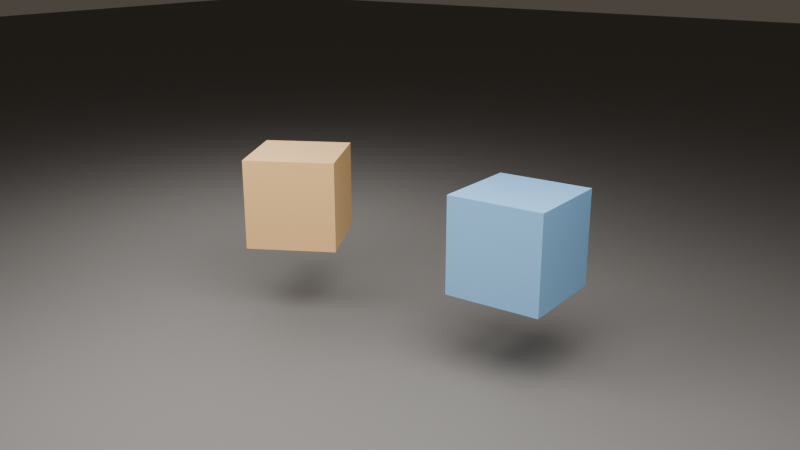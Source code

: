# Source: L04_set_position_vs_transform.blend  (saved by Blender 5.2.45; exported with 4.5.12 LTS)
import bpy
from mathutils import Matrix  # noqa: F401  (used for matrix-valued properties, if any)

bpy.ops.wm.read_factory_settings(use_empty=True)
scene = bpy.context.scene
scene.name = 'Scene'

# ---- materials (node trees are filled in below, after node groups)
mat_l04_groundmat = bpy.data.materials.new('L04_GroundMat')
mat_l04_transformmat = bpy.data.materials.new('L04_TransformMat')
mat_l04_setposmat = bpy.data.materials.new('L04_SetPosMat')

# ---- node groups
ng_l04_setposition_vs_transform = bpy.data.node_groups.new('L04_SetPosition_vs_Transform', 'GeometryNodeTree')
_s = ng_l04_setposition_vs_transform.interface.new_socket(name='Geometry', in_out='OUTPUT', socket_type='NodeSocketGeometry')
_s = ng_l04_setposition_vs_transform.interface.new_socket(name='Geometry', in_out='INPUT', socket_type='NodeSocketGeometry')
_s = ng_l04_setposition_vs_transform.interface.new_socket(name='Lift', in_out='INPUT', socket_type='NodeSocketFloat')
_s.default_value = 0.8
_s.min_value = -3.0
_s.max_value = 5.0
_s.description = '两块方块一起往上抬的高度（米）'
_s = ng_l04_setposition_vs_transform.interface.new_socket(name='Yaw', in_out='INPUT', socket_type='NodeSocketFloat')
_s.default_value = 0.5
_s.min_value = -6.283
_s.max_value = 6.283
_s.description = '绕 Z 旋转（弧度）。只有 Transform 那块会转'
_N = ng_l04_setposition_vs_transform.nodes; _L = ng_l04_setposition_vs_transform.links
n0 = _N.new('NodeGroupInput'); n0.name = 'Group Input'; n0.location = (-1200, 0)
n1 = _N.new('NodeGroupOutput'); n1.name = 'Group Output'; n1.location = (900, 120)
n2 = _N.new('GeometryNodeMeshCube'); n2.name = 'Cube'; n2.location = (20, -100)
n2.label = 'Cube (A · Transform)'
n3 = _N.new('GeometryNodeSetMaterial'); n3.name = 'Set Material'; n3.location = (240, -100)
n3.label = 'Set Material (A · Transform)'
n3.inputs[2].default_value = mat_l04_transformmat
n4 = _N.new('ShaderNodeCombineXYZ'); n4.name = 'Combine XYZ'; n4.location = (300, -280)
n4.label = 'Lift → Translation (X=-1.4)'
n4.inputs[0].default_value = -1.4
n5 = _N.new('ShaderNodeCombineXYZ'); n5.name = 'Combine XYZ.001'; n5.location = (300, -440)
n5.label = 'Yaw → Rotation Z'
n6 = _N.new('GeometryNodeTransform'); n6.name = 'Transform Geometry'; n6.location = (540, -100)
n6.label = 'Transform Geometry (A：挪 + 转)'
n6.width = 160
n7 = _N.new('GeometryNodeMeshCube'); n7.name = 'Cube.001'; n7.location = (20, -100)
n7.label = 'Cube (B · Set Position)'
n8 = _N.new('GeometryNodeSetMaterial'); n8.name = 'Set Material.001'; n8.location = (240, -100)
n8.label = 'Set Material (B · Set Position)'
n8.inputs[2].default_value = mat_l04_setposmat
n9 = _N.new('GeometryNodeTransform'); n9.name = 'Transform Geometry.001'; n9.location = (300, -100)
n9.label = 'Transform Geometry (B：只负责摆到右边)'
n9.width = 160
n9.inputs[1].default_value = (1.4, 0.0, 0.0)
n10 = _N.new('ShaderNodeCombineXYZ'); n10.name = 'Combine XYZ.002'; n10.location = (300, -300)
n10.label = 'Lift → Offset Z'
n11 = _N.new('GeometryNodeSetPosition'); n11.name = 'Set Position'; n11.location = (580, -100)
n11.label = 'Set Position (B：Offset 每个点 +Lift)'
n12 = _N.new('GeometryNodeJoinGeometry'); n12.name = 'Join Geometry'; n12.location = (200, 120)
n12.label = 'Join Geometry'
n13 = _N.new('GeometryNodeMeshCube'); n13.name = 'Cube.002'; n13.location = (20, -100)
n13.label = 'Cube (C · 实验)'
n14 = _N.new('FunctionNodeInputVector'); n14.name = 'Vector'; n14.location = (300, -240)
n14.label = '常量 Vector (0, 0, 1.5)'
n14.vector = (0.0, 0.0, 1.5)
n14.outputs[0].default_value = (0.0, 0.0, 0.0)
n15 = _N.new('GeometryNodeSetPosition'); n15.name = 'Set Position.001'; n15.location = (580, -100)
n15.label = 'Set Position (C：Position 写死 = 全挤一点)'
n16 = _N.new('GeometryNodeViewer'); n16.name = 'Viewer'; n16.location = (1120, -100)
n16.label = 'Viewer · 手电筒（实验 C）'
n17 = _N.new('NodeFrame'); n17.name = 'Frame'; n17.location = (-920, 460)
n17.label = 'A 泳道：Transform Geometry —— 整块挪、整块转'
n17.width = 160
n18 = _N.new('NodeFrame'); n18.name = 'Frame.001'; n18.location = (-920, -160)
n18.label = 'B 泳道：Set Position (Offset) —— 每个点各挪一样'
n18.width = 160
n19 = _N.new('NodeFrame'); n19.name = 'Frame.002'; n19.location = (-920, -660)
n19.label = 'C 实验：Set Position (Position) —— 把坐标写死（默'
n19.width = 160
n2.parent = n17
n3.parent = n17
n4.parent = n17
n5.parent = n17
n6.parent = n17
n7.parent = n18
n8.parent = n18
n9.parent = n18
n10.parent = n18
n11.parent = n18
n13.parent = n19
n14.parent = n19
n15.parent = n19
n16.parent = n19
_L.new(n2.outputs[0], n3.inputs[0])
_L.new(n0.outputs[1], n4.inputs[2])
_L.new(n0.outputs[2], n5.inputs[2])
_L.new(n3.outputs[0], n6.inputs[0])
_L.new(n4.outputs[0], n6.inputs[1])
_L.new(n5.outputs[0], n6.inputs[2])
_L.new(n7.outputs[0], n8.inputs[0])
_L.new(n8.outputs[0], n9.inputs[0])
_L.new(n0.outputs[1], n10.inputs[2])
_L.new(n9.outputs[0], n11.inputs[0])
_L.new(n10.outputs[0], n11.inputs[3])
_L.new(n6.outputs[0], n12.inputs[0])
_L.new(n11.outputs[0], n12.inputs[0])
_L.new(n12.outputs[0], n1.inputs[0])
_L.new(n13.outputs[0], n15.inputs[0])
_L.new(n14.outputs[0], n15.inputs[2])
_L.new(n15.outputs[0], n16.inputs[0])
n1.is_active_output = True

# ---- material node trees
mat_l04_groundmat.use_nodes = True; mat_l04_groundmat.node_tree.nodes.clear()
_N = mat_l04_groundmat.node_tree.nodes; _L = mat_l04_groundmat.node_tree.links
n0 = _N.new('ShaderNodeBsdfPrincipled'); n0.name = 'Principled BSDF'; n0.location = (-200, 100)
n0.inputs[0].default_value = (0.18, 0.17, 0.16, 1.0)
n0.inputs[2].default_value = 0.85
n0.inputs[10].default_value = 0.005
n1 = _N.new('ShaderNodeOutputMaterial'); n1.name = 'Material Output'; n1.location = (200, 100)
_L.new(n0.outputs[0], n1.inputs[0])
n1.is_active_output = True
mat_l04_transformmat.use_nodes = True; mat_l04_transformmat.node_tree.nodes.clear()
_N = mat_l04_transformmat.node_tree.nodes; _L = mat_l04_transformmat.node_tree.links
n0 = _N.new('ShaderNodeBsdfPrincipled'); n0.name = 'Principled BSDF'; n0.location = (-200, 100)
n0.inputs[0].default_value = (0.92, 0.55, 0.22, 1.0)
n0.inputs[2].default_value = 0.38
n0.inputs[10].default_value = 0.005
n1 = _N.new('ShaderNodeOutputMaterial'); n1.name = 'Material Output'; n1.location = (200, 100)
_L.new(n0.outputs[0], n1.inputs[0])
n1.is_active_output = True
mat_l04_setposmat.use_nodes = True; mat_l04_setposmat.node_tree.nodes.clear()
_N = mat_l04_setposmat.node_tree.nodes; _L = mat_l04_setposmat.node_tree.links
n0 = _N.new('ShaderNodeBsdfPrincipled'); n0.name = 'Principled BSDF'; n0.location = (-200, 100)
n0.inputs[0].default_value = (0.28, 0.58, 0.92, 1.0)
n0.inputs[2].default_value = 0.3
n0.inputs[10].default_value = 0.005
n1 = _N.new('ShaderNodeOutputMaterial'); n1.name = 'Material Output'; n1.location = (200, 100)
_L.new(n0.outputs[0], n1.inputs[0])
n1.is_active_output = True

# ---- world
world_world = bpy.data.worlds.new('World'); scene.world = world_world
world_world.use_nodes = True; world_world.node_tree.nodes.clear()
_N = world_world.node_tree.nodes; _L = world_world.node_tree.links
n0 = _N.new('ShaderNodeBackground'); n0.name = 'Background'; n0.location = (-200, 100)
n0.inputs[0].default_value = (0.14, 0.12, 0.1, 1.0)
n0.inputs[1].default_value = 0.55
n1 = _N.new('ShaderNodeOutputWorld'); n1.name = 'World Output'; n1.location = (200, 100)
_L.new(n0.outputs[0], n1.inputs[0])
n1.is_active_output = True

# ---- cameras
cam_l04_cam = bpy.data.cameras.new('L04_Cam')
cam_l04_cam.lens = 40.0

# ---- lights
light_l04_key = bpy.data.lights.new('L04_Key', 'AREA')
light_l04_key.energy = 500.0
light_l04_key.size = 4.5
light_l04_fill = bpy.data.lights.new('L04_Fill', 'AREA')
light_l04_fill.energy = 150.0
light_l04_fill.size = 5.0
light_l04_rim = bpy.data.lights.new('L04_Rim', 'AREA')
light_l04_rim.energy = 220.0
light_l04_rim.size = 3.0

# ---- meshes
me_l04_setpos_vs_transform_mesh = bpy.data.meshes.new('L04_SetPos_vs_Transform_Mesh')
me_l04_setpos_vs_transform_mesh.from_pydata([(0.0, 0.0, 0.0)], [], [])
me_l04_setpos_vs_transform_mesh.update()
me_plane = bpy.data.meshes.new('Plane')
me_plane.from_pydata([(-40.0, -40.0, 0.0), (40.0, -40.0, 0.0), (-40.0, 40.0, 0.0), (40.0, 40.0, 0.0)], [], [(0, 1, 3, 2)])
_uv = me_plane.uv_layers.new(name='UVMap')
_uv.uv.foreach_set('vector', [0.0, 0.0, 1.0, 0.0, 1.0, 1.0, 0.0, 1.0])
me_plane.materials.append(mat_l04_groundmat)
me_plane.update()

# ---- objects
ob_l04_setpos_vs_transform = bpy.data.objects.new('L04_SetPos_vs_Transform', me_l04_setpos_vs_transform_mesh)
ob_l04_cam = bpy.data.objects.new('L04_Cam', cam_l04_cam)
ob_l04_camtarget = bpy.data.objects.new('L04_CamTarget', None)
ob_l04_key = bpy.data.objects.new('L04_Key', light_l04_key)
ob_l04_fill = bpy.data.objects.new('L04_Fill', light_l04_fill)
ob_l04_rim = bpy.data.objects.new('L04_Rim', light_l04_rim)
ob_l04_ground = bpy.data.objects.new('L04_Ground', me_plane)

# ---- transforms, parenting, visibility, modifiers, constraints
ob_l04_setpos_vs_transform.location = (0.0, 0.0, 0.0)
_m = ob_l04_setpos_vs_transform.modifiers.new('GeometryNodes', 'NODES')
_m.node_group = ng_l04_setposition_vs_transform
ob_l04_cam.location = (5.2, -7.2, 3.6)
_c = ob_l04_cam.constraints.new('TRACK_TO'); _c.name = 'Track To'
_c.target = ob_l04_camtarget
ob_l04_camtarget.location = (0.0, 0.0, 0.7)
ob_l04_key.location = (3.2, -2.2, 5.2)
ob_l04_fill.location = (-3.8, 1.8, 3.2)
ob_l04_rim.location = (-1.2, -3.2, 3.8)
ob_l04_ground.location = (0.0, 0.0, -0.5)

# ---- collection membership
scene.collection.objects.link(ob_l04_setpos_vs_transform)
scene.collection.objects.link(ob_l04_cam)
scene.collection.objects.link(ob_l04_camtarget)
scene.collection.objects.link(ob_l04_key)
scene.collection.objects.link(ob_l04_fill)
scene.collection.objects.link(ob_l04_rim)
scene.collection.objects.link(ob_l04_ground)

# ---- scene / render settings (as saved in the file)
scene.camera = ob_l04_cam
scene.frame_start = 1; scene.frame_end = 250; scene.frame_set(1)
scene.render.engine = 'BLENDER_EEVEE_NEXT'
scene.render.resolution_x = 1440
scene.render.resolution_y = 810
scene.render.bake_bias = 0.0
scene.render.bake_samples = 0
scene.render.compositor_device = 'GPU'
scene.eevee.use_volume_custom_range = False
scene.eevee.fast_gi_thickness_near = 0.1
scene.eevee.fast_gi_thickness_far = 0.0
scene.eevee.ray_tracing_options.screen_trace_thickness = 0.1
bpy.context.view_layer.update()
